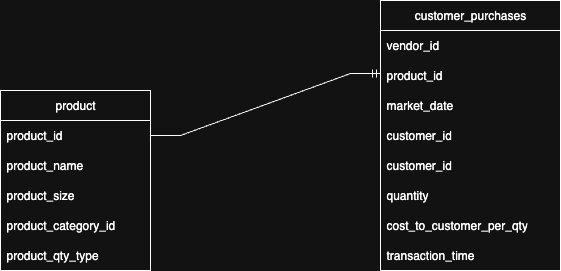

The diagram above was exported from draw.io. Its source (the exported page's mxGraphModel, read from the mxfile embedded in the PNG):
<mxGraphModel dx="1234" dy="790" grid="1" gridSize="10" guides="1" tooltips="1" connect="1" arrows="1" fold="1" page="1" pageScale="1" pageWidth="850" pageHeight="1100" math="0" shadow="0">
  <root>
    <mxCell id="0" />
    <mxCell id="1" parent="0" />
    <mxCell id="ABgKp_5pmDdkyenQVBbZ-1" value="product" style="swimlane;fontStyle=0;childLayout=stackLayout;horizontal=1;startSize=30;horizontalStack=0;resizeParent=1;resizeParentMax=0;resizeLast=0;collapsible=1;marginBottom=0;whiteSpace=wrap;html=1;" vertex="1" parent="1">
      <mxGeometry x="120" y="170" width="150" height="180" as="geometry">
        <mxRectangle x="120" y="120" width="70" height="30" as="alternateBounds" />
      </mxGeometry>
    </mxCell>
    <mxCell id="ABgKp_5pmDdkyenQVBbZ-2" value="product_id" style="text;strokeColor=none;fillColor=none;align=left;verticalAlign=middle;spacingLeft=4;spacingRight=4;overflow=hidden;points=[[0,0.5],[1,0.5]];portConstraint=eastwest;rotatable=0;whiteSpace=wrap;html=1;" vertex="1" parent="ABgKp_5pmDdkyenQVBbZ-1">
      <mxGeometry y="30" width="150" height="30" as="geometry" />
    </mxCell>
    <mxCell id="ABgKp_5pmDdkyenQVBbZ-11" value="product_name" style="text;strokeColor=none;fillColor=none;align=left;verticalAlign=middle;spacingLeft=4;spacingRight=4;overflow=hidden;points=[[0,0.5],[1,0.5]];portConstraint=eastwest;rotatable=0;whiteSpace=wrap;html=1;" vertex="1" parent="ABgKp_5pmDdkyenQVBbZ-1">
      <mxGeometry y="60" width="150" height="30" as="geometry" />
    </mxCell>
    <mxCell id="ABgKp_5pmDdkyenQVBbZ-12" value="product_size" style="text;strokeColor=none;fillColor=none;align=left;verticalAlign=middle;spacingLeft=4;spacingRight=4;overflow=hidden;points=[[0,0.5],[1,0.5]];portConstraint=eastwest;rotatable=0;whiteSpace=wrap;html=1;" vertex="1" parent="ABgKp_5pmDdkyenQVBbZ-1">
      <mxGeometry y="90" width="150" height="30" as="geometry" />
    </mxCell>
    <mxCell id="ABgKp_5pmDdkyenQVBbZ-4" value="product_category_id" style="text;strokeColor=none;fillColor=none;align=left;verticalAlign=middle;spacingLeft=4;spacingRight=4;overflow=hidden;points=[[0,0.5],[1,0.5]];portConstraint=eastwest;rotatable=0;whiteSpace=wrap;html=1;" vertex="1" parent="ABgKp_5pmDdkyenQVBbZ-1">
      <mxGeometry y="120" width="150" height="30" as="geometry" />
    </mxCell>
    <mxCell id="ABgKp_5pmDdkyenQVBbZ-15" value="product_qty_type" style="text;strokeColor=none;fillColor=none;align=left;verticalAlign=middle;spacingLeft=4;spacingRight=4;overflow=hidden;points=[[0,0.5],[1,0.5]];portConstraint=eastwest;rotatable=0;whiteSpace=wrap;html=1;" vertex="1" parent="ABgKp_5pmDdkyenQVBbZ-1">
      <mxGeometry y="150" width="150" height="30" as="geometry" />
    </mxCell>
    <mxCell id="ABgKp_5pmDdkyenQVBbZ-5" value="customer_purchases" style="swimlane;fontStyle=0;childLayout=stackLayout;horizontal=1;startSize=30;horizontalStack=0;resizeParent=1;resizeParentMax=0;resizeLast=0;collapsible=1;marginBottom=0;whiteSpace=wrap;html=1;" vertex="1" parent="1">
      <mxGeometry x="500" y="80" width="180" height="270" as="geometry" />
    </mxCell>
    <mxCell id="ABgKp_5pmDdkyenQVBbZ-6" value="vendor_id" style="text;strokeColor=none;fillColor=none;align=left;verticalAlign=middle;spacingLeft=4;spacingRight=4;overflow=hidden;points=[[0,0.5],[1,0.5]];portConstraint=eastwest;rotatable=0;whiteSpace=wrap;html=1;" vertex="1" parent="ABgKp_5pmDdkyenQVBbZ-5">
      <mxGeometry y="30" width="180" height="30" as="geometry" />
    </mxCell>
    <mxCell id="ABgKp_5pmDdkyenQVBbZ-7" value="product_id" style="text;strokeColor=none;fillColor=none;align=left;verticalAlign=middle;spacingLeft=4;spacingRight=4;overflow=hidden;points=[[0,0.5],[1,0.5]];portConstraint=eastwest;rotatable=0;whiteSpace=wrap;html=1;" vertex="1" parent="ABgKp_5pmDdkyenQVBbZ-5">
      <mxGeometry y="60" width="180" height="30" as="geometry" />
    </mxCell>
    <mxCell id="ABgKp_5pmDdkyenQVBbZ-8" value="market_date" style="text;strokeColor=none;fillColor=none;align=left;verticalAlign=middle;spacingLeft=4;spacingRight=4;overflow=hidden;points=[[0,0.5],[1,0.5]];portConstraint=eastwest;rotatable=0;whiteSpace=wrap;html=1;" vertex="1" parent="ABgKp_5pmDdkyenQVBbZ-5">
      <mxGeometry y="90" width="180" height="30" as="geometry" />
    </mxCell>
    <mxCell id="ABgKp_5pmDdkyenQVBbZ-16" value="customer_id" style="text;strokeColor=none;fillColor=none;align=left;verticalAlign=middle;spacingLeft=4;spacingRight=4;overflow=hidden;points=[[0,0.5],[1,0.5]];portConstraint=eastwest;rotatable=0;whiteSpace=wrap;html=1;" vertex="1" parent="ABgKp_5pmDdkyenQVBbZ-5">
      <mxGeometry y="120" width="180" height="30" as="geometry" />
    </mxCell>
    <mxCell id="ABgKp_5pmDdkyenQVBbZ-17" value="customer_id" style="text;strokeColor=none;fillColor=none;align=left;verticalAlign=middle;spacingLeft=4;spacingRight=4;overflow=hidden;points=[[0,0.5],[1,0.5]];portConstraint=eastwest;rotatable=0;whiteSpace=wrap;html=1;" vertex="1" parent="ABgKp_5pmDdkyenQVBbZ-5">
      <mxGeometry y="150" width="180" height="30" as="geometry" />
    </mxCell>
    <mxCell id="ABgKp_5pmDdkyenQVBbZ-18" value="quantity" style="text;strokeColor=none;fillColor=none;align=left;verticalAlign=middle;spacingLeft=4;spacingRight=4;overflow=hidden;points=[[0,0.5],[1,0.5]];portConstraint=eastwest;rotatable=0;whiteSpace=wrap;html=1;" vertex="1" parent="ABgKp_5pmDdkyenQVBbZ-5">
      <mxGeometry y="180" width="180" height="30" as="geometry" />
    </mxCell>
    <mxCell id="ABgKp_5pmDdkyenQVBbZ-19" value="cost_to_customer_per_qty" style="text;strokeColor=none;fillColor=none;align=left;verticalAlign=middle;spacingLeft=4;spacingRight=4;overflow=hidden;points=[[0,0.5],[1,0.5]];portConstraint=eastwest;rotatable=0;whiteSpace=wrap;html=1;" vertex="1" parent="ABgKp_5pmDdkyenQVBbZ-5">
      <mxGeometry y="210" width="180" height="30" as="geometry" />
    </mxCell>
    <mxCell id="ABgKp_5pmDdkyenQVBbZ-20" value="transaction_time" style="text;strokeColor=none;fillColor=none;align=left;verticalAlign=middle;spacingLeft=4;spacingRight=4;overflow=hidden;points=[[0,0.5],[1,0.5]];portConstraint=eastwest;rotatable=0;whiteSpace=wrap;html=1;" vertex="1" parent="ABgKp_5pmDdkyenQVBbZ-5">
      <mxGeometry y="240" width="180" height="30" as="geometry" />
    </mxCell>
    <mxCell id="ABgKp_5pmDdkyenQVBbZ-14" value="" style="edgeStyle=entityRelationEdgeStyle;fontSize=12;html=1;endArrow=ERmandOne;startArrow=baseDash;rounded=0;elbow=vertical;exitX=1;exitY=0.5;exitDx=0;exitDy=0;startFill=0;" edge="1" parent="1" source="ABgKp_5pmDdkyenQVBbZ-2">
      <mxGeometry width="100" height="100" relative="1" as="geometry">
        <mxPoint x="400" y="253" as="sourcePoint" />
        <mxPoint x="500" y="153" as="targetPoint" />
      </mxGeometry>
    </mxCell>
  </root>
</mxGraphModel>